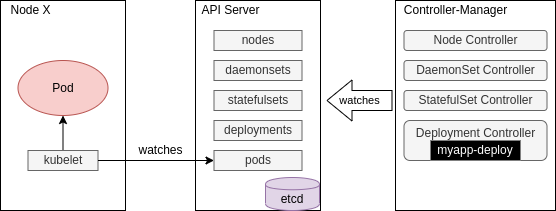

The diagram above was exported from draw.io. Its source (the exported page's mxGraphModel, read from the mxfile embedded in the PNG):
<mxGraphModel dx="1745" dy="807" grid="1" gridSize="10" guides="1" tooltips="1" connect="1" arrows="1" fold="1" page="1" pageScale="1" pageWidth="827" pageHeight="1169" math="0" shadow="0">
  <root>
    <mxCell id="0" />
    <mxCell id="1" parent="0" />
    <mxCell id="84orvBf4tA7iVqF1c4gN-1" value="" style="rounded=0;whiteSpace=wrap;html=1;" parent="1" vertex="1">
      <mxGeometry x="-75" y="180" width="125" height="210" as="geometry" />
    </mxCell>
    <mxCell id="84orvBf4tA7iVqF1c4gN-2" value="&lt;font color=&quot;#000000&quot;&gt;Pod&lt;/font&gt;" style="ellipse;whiteSpace=wrap;html=1;fillColor=#f8cecc;strokeColor=#b85450;" parent="1" vertex="1">
      <mxGeometry x="-57.5" y="240" width="90" height="55" as="geometry" />
    </mxCell>
    <mxCell id="84orvBf4tA7iVqF1c4gN-3" value="Node X" style="text;html=1;align=center;verticalAlign=middle;resizable=0;points=[];;autosize=1;" parent="1" vertex="1">
      <mxGeometry x="-75" y="180" width="60" height="20" as="geometry" />
    </mxCell>
    <mxCell id="84orvBf4tA7iVqF1c4gN-5" style="edgeStyle=orthogonalEdgeStyle;rounded=0;orthogonalLoop=1;jettySize=auto;html=1;exitX=0.5;exitY=0;exitDx=0;exitDy=0;entryX=0.5;entryY=1;entryDx=0;entryDy=0;" parent="1" source="84orvBf4tA7iVqF1c4gN-4" target="84orvBf4tA7iVqF1c4gN-2" edge="1">
      <mxGeometry relative="1" as="geometry" />
    </mxCell>
    <mxCell id="84orvBf4tA7iVqF1c4gN-4" value="kubelet" style="rounded=0;whiteSpace=wrap;html=1;fillColor=#f5f5f5;strokeColor=#666666;fontColor=#333333;" parent="1" vertex="1">
      <mxGeometry x="-47.5" y="330" width="70" height="20" as="geometry" />
    </mxCell>
    <mxCell id="84orvBf4tA7iVqF1c4gN-6" value="" style="rounded=0;whiteSpace=wrap;html=1;" parent="1" vertex="1">
      <mxGeometry x="120" y="180" width="125" height="210" as="geometry" />
    </mxCell>
    <mxCell id="84orvBf4tA7iVqF1c4gN-8" value="API Server" style="text;html=1;align=center;verticalAlign=middle;resizable=0;points=[];;autosize=1;" parent="1" vertex="1">
      <mxGeometry x="120" y="180" width="70" height="20" as="geometry" />
    </mxCell>
    <mxCell id="84orvBf4tA7iVqF1c4gN-10" value="nodes" style="rounded=0;whiteSpace=wrap;html=1;fillColor=#f5f5f5;strokeColor=#666666;fontColor=#333333;" parent="1" vertex="1">
      <mxGeometry x="138.5" y="210" width="88" height="20" as="geometry" />
    </mxCell>
    <mxCell id="84orvBf4tA7iVqF1c4gN-12" value="daemonsets" style="rounded=0;whiteSpace=wrap;html=1;fillColor=#f5f5f5;strokeColor=#666666;fontColor=#333333;" parent="1" vertex="1">
      <mxGeometry x="138.5" y="240" width="88" height="20" as="geometry" />
    </mxCell>
    <mxCell id="84orvBf4tA7iVqF1c4gN-13" value="statefulsets" style="rounded=0;whiteSpace=wrap;html=1;fillColor=#f5f5f5;strokeColor=#666666;fontColor=#333333;" parent="1" vertex="1">
      <mxGeometry x="138.5" y="270" width="88" height="20" as="geometry" />
    </mxCell>
    <mxCell id="84orvBf4tA7iVqF1c4gN-14" value="deployments" style="rounded=0;whiteSpace=wrap;html=1;fillColor=#f5f5f5;strokeColor=#666666;fontColor=#333333;" parent="1" vertex="1">
      <mxGeometry x="138.5" y="300" width="88" height="20" as="geometry" />
    </mxCell>
    <mxCell id="84orvBf4tA7iVqF1c4gN-15" value="pods" style="rounded=0;whiteSpace=wrap;html=1;fillColor=#f5f5f5;strokeColor=#666666;fontColor=#333333;" parent="1" vertex="1">
      <mxGeometry x="138.5" y="330" width="88" height="20" as="geometry" />
    </mxCell>
    <mxCell id="84orvBf4tA7iVqF1c4gN-16" style="edgeStyle=orthogonalEdgeStyle;rounded=0;orthogonalLoop=1;jettySize=auto;html=1;exitX=1;exitY=0.5;exitDx=0;exitDy=0;entryX=0;entryY=0.5;entryDx=0;entryDy=0;" parent="1" source="84orvBf4tA7iVqF1c4gN-4" target="84orvBf4tA7iVqF1c4gN-15" edge="1">
      <mxGeometry relative="1" as="geometry" />
    </mxCell>
    <mxCell id="84orvBf4tA7iVqF1c4gN-17" value="watches" style="text;html=1;align=center;verticalAlign=middle;resizable=0;points=[];;autosize=1;" parent="1" vertex="1">
      <mxGeometry x="55" y="320" width="60" height="20" as="geometry" />
    </mxCell>
    <mxCell id="84orvBf4tA7iVqF1c4gN-18" value="etcd" style="shape=cylinder;whiteSpace=wrap;html=1;boundedLbl=1;backgroundOutline=1;fillColor=#e1d5e7;strokeColor=#9673a6;" parent="1" vertex="1">
      <mxGeometry x="190" y="357" width="54" height="33" as="geometry" />
    </mxCell>
    <mxCell id="84orvBf4tA7iVqF1c4gN-19" value="" style="rounded=0;whiteSpace=wrap;html=1;" parent="1" vertex="1">
      <mxGeometry x="320" y="180" width="160" height="210" as="geometry" />
    </mxCell>
    <mxCell id="84orvBf4tA7iVqF1c4gN-20" value="Controller-Manager" style="text;html=1;align=center;verticalAlign=middle;resizable=0;points=[];;autosize=1;" parent="1" vertex="1">
      <mxGeometry x="320" y="180" width="120" height="20" as="geometry" />
    </mxCell>
    <mxCell id="84orvBf4tA7iVqF1c4gN-21" value="Node Controller" style="rounded=1;whiteSpace=wrap;html=1;fillColor=#f5f5f5;strokeColor=#666666;fontColor=#333333;" parent="1" vertex="1">
      <mxGeometry x="328.5" y="210" width="143" height="20" as="geometry" />
    </mxCell>
    <mxCell id="84orvBf4tA7iVqF1c4gN-23" value="DaemonSet Controller" style="rounded=1;whiteSpace=wrap;html=1;fillColor=#f5f5f5;strokeColor=#666666;fontColor=#333333;" parent="1" vertex="1">
      <mxGeometry x="328.5" y="240" width="143" height="20" as="geometry" />
    </mxCell>
    <mxCell id="84orvBf4tA7iVqF1c4gN-24" value="StatefulSet Controller" style="rounded=1;whiteSpace=wrap;html=1;fillColor=#f5f5f5;strokeColor=#666666;fontColor=#333333;" parent="1" vertex="1">
      <mxGeometry x="328.5" y="270" width="143" height="20" as="geometry" />
    </mxCell>
    <mxCell id="84orvBf4tA7iVqF1c4gN-25" value="Deployment Controller&lt;br&gt;&amp;nbsp;-" style="rounded=1;whiteSpace=wrap;html=1;fillColor=#f5f5f5;strokeColor=#666666;fontColor=#333333;" parent="1" vertex="1">
      <mxGeometry x="328.5" y="300" width="143" height="40" as="geometry" />
    </mxCell>
    <mxCell id="84orvBf4tA7iVqF1c4gN-26" value="&lt;font color=&quot;#ffffff&quot;&gt;myapp-deploy&lt;/font&gt;" style="text;html=1;strokeColor=#808080;fillColor=#000000;align=center;verticalAlign=middle;whiteSpace=wrap;rounded=0;fontColor=#333333;" parent="1" vertex="1">
      <mxGeometry x="355" y="320" width="90" height="20" as="geometry" />
    </mxCell>
    <mxCell id="84orvBf4tA7iVqF1c4gN-28" value="watches" style="shape=flexArrow;endArrow=classic;html=1;endWidth=20;endSize=8;width=20;" parent="1" edge="1">
      <mxGeometry width="50" height="50" relative="1" as="geometry">
        <mxPoint x="317" y="280" as="sourcePoint" />
        <mxPoint x="251" y="280" as="targetPoint" />
      </mxGeometry>
    </mxCell>
  </root>
</mxGraphModel>